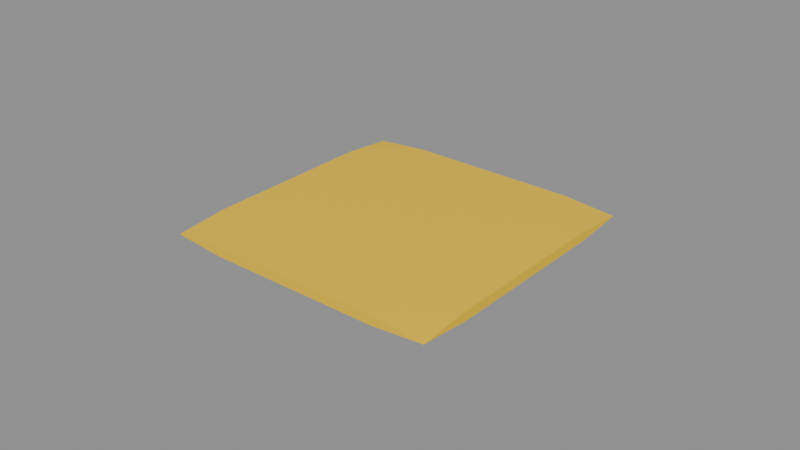 # Source: feta_queso.blend  (saved by Blender 5.3.31; exported with 4.5.12 LTS)
import bpy
from mathutils import Matrix  # noqa: F401  (used for matrix-valued properties, if any)

bpy.ops.wm.read_factory_settings(use_empty=True)
scene = bpy.context.scene
scene.name = 'Scene'

# ---- materials (node trees are filled in below, after node groups)
mat_m_amarillo = bpy.data.materials.new('M_Amarillo')
mat_m_amarillo.diffuse_color = (0.956, 0.6038, 0.01033, 1.0)

# ---- material node trees
mat_m_amarillo.use_nodes = True; mat_m_amarillo.node_tree.nodes.clear()
_N = mat_m_amarillo.node_tree.nodes; _L = mat_m_amarillo.node_tree.links
n0 = _N.new('ShaderNodeBsdfPrincipled'); n0.name = 'Principled BSDF'; n0.location = (-200, 100)
n0.inputs[0].default_value = (0.956, 0.6038, 0.01033, 1.0)
n0.inputs[2].default_value = 0.6
n0.inputs[10].default_value = 0.005
n1 = _N.new('ShaderNodeOutputMaterial'); n1.name = 'Material Output'; n1.location = (200, 100)
_L.new(n0.outputs[0], n1.inputs[0])
n1.is_active_output = True

# ---- meshes
me_feta_queso = bpy.data.meshes.new('feta_queso')
me_feta_queso.from_pydata([(0.045, -0.028, 0.0015), (0.045, -0.028, -0.0015), (0.028, -0.045, 0.0015), (0.028, -0.045, -0.0015), (0.045, -0.045, 0.0), (-0.028, -0.045, 0.0015), (-0.028, -0.045, -0.0015), (-0.045, -0.028, 0.0015), (-0.045, -0.028, -0.0015), (-0.045, -0.045, 0.0), (-0.045, 0.028, 0.0015), (-0.045, 0.028, -0.0015), (-0.028, 0.045, 0.0015), (-0.028, 0.045, -0.0015), (-0.045, 0.045, 0.0), (0.028, 0.045, 0.0015), (0.028, 0.045, -0.0015), (0.045, 0.028, 0.0015), (0.045, 0.028, -0.0015), (0.045, 0.045, 0.0)], [], [(0, 17, 15, 12, 10, 7, 5, 2), (18, 1, 3, 6, 8, 11, 13, 16), (0, 2, 4), (3, 1, 4), (0, 4, 1), (2, 3, 4), (2, 5, 6, 3), (5, 7, 9), (8, 6, 9), (5, 9, 6), (7, 8, 9), (7, 10, 11, 8), (10, 12, 14), (13, 11, 14), (10, 14, 11), (12, 13, 14), (12, 15, 16, 13), (15, 17, 19), (18, 16, 19), (15, 19, 16), (17, 18, 19), (17, 0, 1, 18)])
me_feta_queso.polygons.foreach_set('use_smooth', [True] * 22)
_k = set([(0, 4), (0, 17), (1, 4), (1, 18), (2, 4), (2, 5), (3, 4), (3, 6), (5, 9), (6, 9), (7, 9), (7, 10), (8, 9), (8, 11), (10, 14), (11, 14), (12, 14), (12, 15), (13, 14), (13, 16), (15, 19), (16, 19), (17, 19), (18, 19)])
me_feta_queso.attributes.new('sharp_edge', 'BOOLEAN', 'EDGE').data.foreach_set('value', [ (min(e.vertices), max(e.vertices)) in _k for e in me_feta_queso.edges])
me_feta_queso.materials.append(mat_m_amarillo)
me_feta_queso.update()

# ---- objects
ob_feta_queso = bpy.data.objects.new('feta_queso', me_feta_queso)

# ---- transforms, parenting, visibility, modifiers, constraints
ob_feta_queso.location = (0.0, 0.0, 0.0)

# ---- collection membership
scene.collection.objects.link(ob_feta_queso)

# ---- scene / render settings (as saved in the file)
scene.frame_start = 1; scene.frame_end = 250; scene.frame_set(1)
scene.render.engine = 'BLENDER_EEVEE_NEXT'
scene.render.bake_bias = 0.0
scene.render.bake_samples = 0
scene.render.compositor_device = 'GPU'
scene.eevee.use_volume_custom_range = False
scene.eevee.fast_gi_thickness_near = 0.1
scene.eevee.fast_gi_thickness_far = 0.0
scene.eevee.ray_tracing_options.screen_trace_thickness = 0.1
bpy.context.view_layer.update()

# ---- added for rendering (the .blend has no active camera and no usable light): camera, sun + grey world if the file has none
cam_auto = bpy.data.cameras.new('AutoCamera')
cam_auto.lens = 50.0
cam_auto.sensor_width = 36.0
cam_auto.clip_end = 1000.0
ob_auto_camera = bpy.data.objects.new('AutoCamera', cam_auto)
scene.collection.objects.link(ob_auto_camera)
ob_auto_camera.location = (0.185045, -0.222054, 0.148036)
ob_auto_camera.rotation_euler = (1.09748, -7.21219e-08, 0.694738)
scene.camera = ob_auto_camera
light_auto_sun = bpy.data.lights.new('AutoSun', 'SUN')
light_auto_sun.energy = 3.0
light_auto_sun.angle = 0.0523599
ob_auto_sun = bpy.data.objects.new('AutoSun', light_auto_sun)
scene.collection.objects.link(ob_auto_sun)
ob_auto_sun.rotation_euler = (0.872665, 0.174533, 0.523599)
if scene.world is None:
    world_auto = bpy.data.worlds.new('AutoWorld')
    world_auto.color = (0.3, 0.3, 0.3)
    scene.world = world_auto
bpy.context.view_layer.update()
